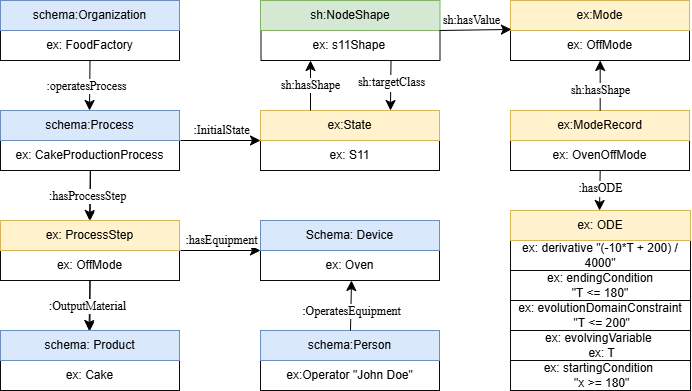

The diagram above was exported from draw.io. Its source (the exported page's mxGraphModel, read from the mxfile embedded in the PNG):
<mxGraphModel dx="305" dy="695" grid="1" gridSize="10" guides="1" tooltips="1" connect="1" arrows="1" fold="1" page="1" pageScale="1" pageWidth="850" pageHeight="1100" math="0" shadow="0">
  <root>
    <mxCell id="0" />
    <mxCell id="1" parent="0" />
    <mxCell id="QqmDVfG32s6-tMUdKg-_-1" parent="1" style="rounded=0;whiteSpace=wrap;html=1;snapToPoint=1;points=[[0.1,0],[0.2,0],[0.3,0],[0.4,0],[0.5,0],[0.6,0],[0.7,0],[0.8,0],[0.9,0],[0,0.1],[0,0.3],[0,0.5],[0,0.7],[0,0.9],[0.1,1],[0.2,1],[0.3,1],[0.4,1],[0.5,1],[0.6,1],[0.7,1],[0.8,1],[0.9,1],[1,0.1],[1,0.3],[1,0.5],[1,0.7],[1,0.9]];fillStyle=auto;fillColor=none;strokeColor=light-dark(#0a0a0a, #996500);" value="ex: derivative &quot;(-10*T + 200) / 4000&quot;" vertex="1">
      <mxGeometry height="30" width="180" x="1880" y="690" as="geometry" />
    </mxCell>
    <mxCell id="QqmDVfG32s6-tMUdKg-_-2" parent="1" style="rounded=0;whiteSpace=wrap;html=1;snapToPoint=1;points=[[0.1,0],[0.2,0],[0.3,0],[0.4,0],[0.5,0],[0.6,0],[0.7,0],[0.8,0],[0.9,0],[0,0.1],[0,0.3],[0,0.5],[0,0.7],[0,0.9],[0.1,1],[0.2,1],[0.3,1],[0.4,1],[0.5,1],[0.6,1],[0.7,1],[0.8,1],[0.9,1],[1,0.1],[1,0.3],[1,0.5],[1,0.7],[1,0.9]];fillStyle=auto;fillColor=none;strokeColor=light-dark(#0a0a0a, #996500);" value="ex: FoodFactory" vertex="1">
      <mxGeometry height="30" width="179" x="1370" y="479.9999999999999" as="geometry" />
    </mxCell>
    <mxCell id="QqmDVfG32s6-tMUdKg-_-3" parent="1" style="rounded=0;whiteSpace=wrap;html=1;snapToPoint=1;points=[[0.1,0],[0.2,0],[0.3,0],[0.4,0],[0.5,0],[0.6,0],[0.7,0],[0.8,0],[0.9,0],[0,0.1],[0,0.3],[0,0.5],[0,0.7],[0,0.9],[0.1,1],[0.2,1],[0.3,1],[0.4,1],[0.5,1],[0.6,1],[0.7,1],[0.8,1],[0.9,1],[1,0.1],[1,0.3],[1,0.5],[1,0.7],[1,0.9]];fillStyle=auto;fillColor=#dae8fc;strokeColor=#6c8ebf;" value="schema:Organization" vertex="1">
      <mxGeometry height="30" width="179" x="1370" y="450" as="geometry" />
    </mxCell>
    <mxCell id="QqmDVfG32s6-tMUdKg-_-4" edge="1" parent="1" style="endArrow=classic;html=1;endSize=8;arcSize=0;rounded=0;" value="">
      <mxGeometry height="50" relative="1" width="50" as="geometry">
        <mxPoint x="1459.5" y="510" as="sourcePoint" />
        <mxPoint x="1459" y="560" as="targetPoint" />
      </mxGeometry>
    </mxCell>
    <mxCell id="QqmDVfG32s6-tMUdKg-_-5" connectable="0" parent="QqmDVfG32s6-tMUdKg-_-4" style="edgeLabel;html=1;align=center;verticalAlign=middle;resizable=0;points=[];fontSize=12;" value="&lt;font face=&quot;Times New Roman&quot;&gt;:operatesProcess&lt;/font&gt;" vertex="1">
      <mxGeometry relative="1" x="-0.0635" y="-2" as="geometry">
        <mxPoint x="-2" y="2" as="offset" />
      </mxGeometry>
    </mxCell>
    <mxCell id="QqmDVfG32s6-tMUdKg-_-39" edge="1" parent="1" source="QqmDVfG32s6-tMUdKg-_-6" style="edgeStyle=orthogonalEdgeStyle;rounded=0;orthogonalLoop=1;jettySize=auto;html=1;" target="QqmDVfG32s6-tMUdKg-_-24" value="">
      <mxGeometry relative="1" as="geometry" />
    </mxCell>
    <mxCell id="QqmDVfG32s6-tMUdKg-_-6" parent="1" style="rounded=0;whiteSpace=wrap;html=1;snapToPoint=1;points=[[0.1,0],[0.2,0],[0.3,0],[0.4,0],[0.5,0],[0.6,0],[0.7,0],[0.8,0],[0.9,0],[0,0.1],[0,0.3],[0,0.5],[0,0.7],[0,0.9],[0.1,1],[0.2,1],[0.3,1],[0.4,1],[0.5,1],[0.6,1],[0.7,1],[0.8,1],[0.9,1],[1,0.1],[1,0.3],[1,0.5],[1,0.7],[1,0.9]];fillStyle=auto;fillColor=none;strokeColor=light-dark(#0a0a0a, #996500);" value="ex: CakeProductionProcess" vertex="1">
      <mxGeometry height="30" width="179" x="1370" y="589.9999999999999" as="geometry" />
    </mxCell>
    <mxCell id="QqmDVfG32s6-tMUdKg-_-7" parent="1" style="rounded=0;whiteSpace=wrap;html=1;snapToPoint=1;points=[[0.1,0],[0.2,0],[0.3,0],[0.4,0],[0.5,0],[0.6,0],[0.7,0],[0.8,0],[0.9,0],[0,0.1],[0,0.3],[0,0.5],[0,0.7],[0,0.9],[0.1,1],[0.2,1],[0.3,1],[0.4,1],[0.5,1],[0.6,1],[0.7,1],[0.8,1],[0.9,1],[1,0.1],[1,0.3],[1,0.5],[1,0.7],[1,0.9]];fillStyle=auto;fillColor=#dae8fc;strokeColor=#6c8ebf;" value="schema:Process" vertex="1">
      <mxGeometry height="30" width="179" x="1370" y="560" as="geometry" />
    </mxCell>
    <mxCell id="QqmDVfG32s6-tMUdKg-_-8" parent="1" style="rounded=0;whiteSpace=wrap;html=1;snapToPoint=1;points=[[0.1,0],[0.2,0],[0.3,0],[0.4,0],[0.5,0],[0.6,0],[0.7,0],[0.8,0],[0.9,0],[0,0.1],[0,0.3],[0,0.5],[0,0.7],[0,0.9],[0.1,1],[0.2,1],[0.3,1],[0.4,1],[0.5,1],[0.6,1],[0.7,1],[0.8,1],[0.9,1],[1,0.1],[1,0.3],[1,0.5],[1,0.7],[1,0.9]];fillStyle=auto;fillColor=none;strokeColor=light-dark(#0a0a0a, #996500);" value="ex:Operator &quot;John Doe&quot;" vertex="1">
      <mxGeometry height="30" width="179" x="1630" y="809.9999999999999" as="geometry" />
    </mxCell>
    <mxCell id="QqmDVfG32s6-tMUdKg-_-9" parent="1" style="rounded=0;whiteSpace=wrap;html=1;snapToPoint=1;points=[[0.1,0],[0.2,0],[0.3,0],[0.4,0],[0.5,0],[0.6,0],[0.7,0],[0.8,0],[0.9,0],[0,0.1],[0,0.3],[0,0.5],[0,0.7],[0,0.9],[0.1,1],[0.2,1],[0.3,1],[0.4,1],[0.5,1],[0.6,1],[0.7,1],[0.8,1],[0.9,1],[1,0.1],[1,0.3],[1,0.5],[1,0.7],[1,0.9]];fillStyle=auto;fillColor=#dae8fc;strokeColor=#6c8ebf;" value="schema:Person" vertex="1">
      <mxGeometry height="30" width="179" x="1630" y="780" as="geometry" />
    </mxCell>
    <mxCell id="QqmDVfG32s6-tMUdKg-_-10" parent="1" style="rounded=0;whiteSpace=wrap;html=1;snapToPoint=1;points=[[0.1,0],[0.2,0],[0.3,0],[0.4,0],[0.5,0],[0.6,0],[0.7,0],[0.8,0],[0.9,0],[0,0.1],[0,0.3],[0,0.5],[0,0.7],[0,0.9],[0.1,1],[0.2,1],[0.3,1],[0.4,1],[0.5,1],[0.6,1],[0.7,1],[0.8,1],[0.9,1],[1,0.1],[1,0.3],[1,0.5],[1,0.7],[1,0.9]];fillStyle=auto;fillColor=none;strokeColor=light-dark(#0a0a0a, #996500);" value="ex: S11" vertex="1">
      <mxGeometry height="30" width="179" x="1630" y="589.9999999999999" as="geometry" />
    </mxCell>
    <mxCell id="QqmDVfG32s6-tMUdKg-_-11" parent="1" style="rounded=0;whiteSpace=wrap;html=1;snapToPoint=1;points=[[0.1,0],[0.2,0],[0.3,0],[0.4,0],[0.5,0],[0.6,0],[0.7,0],[0.8,0],[0.9,0],[0,0.1],[0,0.3],[0,0.5],[0,0.7],[0,0.9],[0.1,1],[0.2,1],[0.3,1],[0.4,1],[0.5,1],[0.6,1],[0.7,1],[0.8,1],[0.9,1],[1,0.1],[1,0.3],[1,0.5],[1,0.7],[1,0.9]];fillStyle=auto;fillColor=#fff2cc;strokeColor=#d6b656;" value="ex:State" vertex="1">
      <mxGeometry height="30" width="179" x="1630" y="560" as="geometry" />
    </mxCell>
    <mxCell id="QqmDVfG32s6-tMUdKg-_-12" parent="1" style="rounded=0;whiteSpace=wrap;html=1;snapToPoint=1;points=[[0.1,0],[0.2,0],[0.3,0],[0.4,0],[0.5,0],[0.6,0],[0.7,0],[0.8,0],[0.9,0],[0,0.1],[0,0.3],[0,0.5],[0,0.7],[0,0.9],[0.1,1],[0.2,1],[0.3,1],[0.4,1],[0.5,1],[0.6,1],[0.7,1],[0.8,1],[0.9,1],[1,0.1],[1,0.3],[1,0.5],[1,0.7],[1,0.9]];fillStyle=auto;fillColor=none;strokeColor=light-dark(#0a0a0a, #996500);" value="ex: s11Shape&amp;nbsp;" vertex="1">
      <mxGeometry height="30" width="179" x="1630.5" y="479.9999999999999" as="geometry" />
    </mxCell>
    <mxCell id="QqmDVfG32s6-tMUdKg-_-13" parent="1" style="rounded=0;whiteSpace=wrap;html=1;snapToPoint=1;points=[[0.1,0],[0.2,0],[0.3,0],[0.4,0],[0.5,0],[0.6,0],[0.7,0],[0.8,0],[0.9,0],[0,0.1],[0,0.3],[0,0.5],[0,0.7],[0,0.9],[0.1,1],[0.2,1],[0.3,1],[0.4,1],[0.5,1],[0.6,1],[0.7,1],[0.8,1],[0.9,1],[1,0.1],[1,0.3],[1,0.5],[1,0.7],[1,0.9]];fillStyle=auto;fillColor=#d5e8d4;strokeColor=#82b366;" value="sh:NodeShape" vertex="1">
      <mxGeometry height="30" width="179.5" x="1630" y="450" as="geometry" />
    </mxCell>
    <mxCell id="QqmDVfG32s6-tMUdKg-_-14" parent="1" style="rounded=0;whiteSpace=wrap;html=1;snapToPoint=1;points=[[0.1,0],[0.2,0],[0.3,0],[0.4,0],[0.5,0],[0.6,0],[0.7,0],[0.8,0],[0.9,0],[0,0.1],[0,0.3],[0,0.5],[0,0.7],[0,0.9],[0.1,1],[0.2,1],[0.3,1],[0.4,1],[0.5,1],[0.6,1],[0.7,1],[0.8,1],[0.9,1],[1,0.1],[1,0.3],[1,0.5],[1,0.7],[1,0.9]];fillStyle=auto;fillColor=none;strokeColor=light-dark(#0a0a0a, #996500);" value="ex: OffMode" vertex="1">
      <mxGeometry height="30" width="179" x="1880" y="480" as="geometry" />
    </mxCell>
    <mxCell id="QqmDVfG32s6-tMUdKg-_-15" parent="1" style="rounded=0;whiteSpace=wrap;html=1;snapToPoint=1;points=[[0.1,0],[0.2,0],[0.3,0],[0.4,0],[0.5,0],[0.6,0],[0.7,0],[0.8,0],[0.9,0],[0,0.1],[0,0.3],[0,0.5],[0,0.7],[0,0.9],[0.1,1],[0.2,1],[0.3,1],[0.4,1],[0.5,1],[0.6,1],[0.7,1],[0.8,1],[0.9,1],[1,0.1],[1,0.3],[1,0.5],[1,0.7],[1,0.9]];fillStyle=auto;fillColor=#fff2cc;strokeColor=#d6b656;" value="ex:Mode" vertex="1">
      <mxGeometry height="30" width="179" x="1880" y="450" as="geometry" />
    </mxCell>
    <mxCell id="QqmDVfG32s6-tMUdKg-_-16" parent="1" style="rounded=0;whiteSpace=wrap;html=1;snapToPoint=1;points=[[0.1,0],[0.2,0],[0.3,0],[0.4,0],[0.5,0],[0.6,0],[0.7,0],[0.8,0],[0.9,0],[0,0.1],[0,0.3],[0,0.5],[0,0.7],[0,0.9],[0.1,1],[0.2,1],[0.3,1],[0.4,1],[0.5,1],[0.6,1],[0.7,1],[0.8,1],[0.9,1],[1,0.1],[1,0.3],[1,0.5],[1,0.7],[1,0.9]];fillStyle=auto;fillColor=none;strokeColor=light-dark(#0a0a0a, #996500);" value="ex:&amp;nbsp;OvenOffMode" vertex="1">
      <mxGeometry height="30" width="179" x="1880" y="589.9999999999999" as="geometry" />
    </mxCell>
    <mxCell id="QqmDVfG32s6-tMUdKg-_-17" parent="1" style="rounded=0;whiteSpace=wrap;html=1;snapToPoint=1;points=[[0.1,0],[0.2,0],[0.3,0],[0.4,0],[0.5,0],[0.6,0],[0.7,0],[0.8,0],[0.9,0],[0,0.1],[0,0.3],[0,0.5],[0,0.7],[0,0.9],[0.1,1],[0.2,1],[0.3,1],[0.4,1],[0.5,1],[0.6,1],[0.7,1],[0.8,1],[0.9,1],[1,0.1],[1,0.3],[1,0.5],[1,0.7],[1,0.9]];fillStyle=auto;fillColor=#fff2cc;strokeColor=#d6b656;" value="ex:ModeRecord" vertex="1">
      <mxGeometry height="30" width="179" x="1880" y="560" as="geometry" />
    </mxCell>
    <mxCell id="QqmDVfG32s6-tMUdKg-_-18" parent="1" style="rounded=0;whiteSpace=wrap;html=1;snapToPoint=1;points=[[0.1,0],[0.2,0],[0.3,0],[0.4,0],[0.5,0],[0.6,0],[0.7,0],[0.8,0],[0.9,0],[0,0.1],[0,0.3],[0,0.5],[0,0.7],[0,0.9],[0.1,1],[0.2,1],[0.3,1],[0.4,1],[0.5,1],[0.6,1],[0.7,1],[0.8,1],[0.9,1],[1,0.1],[1,0.3],[1,0.5],[1,0.7],[1,0.9]];fillStyle=auto;fillColor=#fff2cc;strokeColor=#d6b656;" value="ex: ODE" vertex="1">
      <mxGeometry height="30" width="180" x="1880" y="660" as="geometry" />
    </mxCell>
    <mxCell id="QqmDVfG32s6-tMUdKg-_-19" parent="1" style="rounded=0;whiteSpace=wrap;html=1;snapToPoint=1;points=[[0.1,0],[0.2,0],[0.3,0],[0.4,0],[0.5,0],[0.6,0],[0.7,0],[0.8,0],[0.9,0],[0,0.1],[0,0.3],[0,0.5],[0,0.7],[0,0.9],[0.1,1],[0.2,1],[0.3,1],[0.4,1],[0.5,1],[0.6,1],[0.7,1],[0.8,1],[0.9,1],[1,0.1],[1,0.3],[1,0.5],[1,0.7],[1,0.9]];fillStyle=auto;fillColor=none;strokeColor=light-dark(#0a0a0a, #996500);" value="ex: Cake" vertex="1">
      <mxGeometry height="30" width="179" x="1370" y="810" as="geometry" />
    </mxCell>
    <mxCell id="QqmDVfG32s6-tMUdKg-_-20" parent="1" style="rounded=0;whiteSpace=wrap;html=1;snapToPoint=1;points=[[0.1,0],[0.2,0],[0.3,0],[0.4,0],[0.5,0],[0.6,0],[0.7,0],[0.8,0],[0.9,0],[0,0.1],[0,0.3],[0,0.5],[0,0.7],[0,0.9],[0.1,1],[0.2,1],[0.3,1],[0.4,1],[0.5,1],[0.6,1],[0.7,1],[0.8,1],[0.9,1],[1,0.1],[1,0.3],[1,0.5],[1,0.7],[1,0.9]];fillStyle=auto;fillColor=#dae8fc;strokeColor=#6c8ebf;" value="schema: Product" vertex="1">
      <mxGeometry height="30" width="179" x="1370" y="780" as="geometry" />
    </mxCell>
    <mxCell id="QqmDVfG32s6-tMUdKg-_-21" parent="1" style="rounded=0;whiteSpace=wrap;html=1;snapToPoint=1;points=[[0.1,0],[0.2,0],[0.3,0],[0.4,0],[0.5,0],[0.6,0],[0.7,0],[0.8,0],[0.9,0],[0,0.1],[0,0.3],[0,0.5],[0,0.7],[0,0.9],[0.1,1],[0.2,1],[0.3,1],[0.4,1],[0.5,1],[0.6,1],[0.7,1],[0.8,1],[0.9,1],[1,0.1],[1,0.3],[1,0.5],[1,0.7],[1,0.9]];fillStyle=auto;fillColor=none;strokeColor=light-dark(#0a0a0a, #996500);" value="ex: Oven" vertex="1">
      <mxGeometry height="30" width="179" x="1630" y="700" as="geometry" />
    </mxCell>
    <mxCell id="QqmDVfG32s6-tMUdKg-_-22" parent="1" style="rounded=0;whiteSpace=wrap;html=1;snapToPoint=1;points=[[0.1,0],[0.2,0],[0.3,0],[0.4,0],[0.5,0],[0.6,0],[0.7,0],[0.8,0],[0.9,0],[0,0.1],[0,0.3],[0,0.5],[0,0.7],[0,0.9],[0.1,1],[0.2,1],[0.3,1],[0.4,1],[0.5,1],[0.6,1],[0.7,1],[0.8,1],[0.9,1],[1,0.1],[1,0.3],[1,0.5],[1,0.7],[1,0.9]];fillStyle=auto;fillColor=#dae8fc;strokeColor=#6c8ebf;" value="Schema: Device" vertex="1">
      <mxGeometry height="30" width="179" x="1630" y="670" as="geometry" />
    </mxCell>
    <mxCell id="QqmDVfG32s6-tMUdKg-_-23" parent="1" style="rounded=0;whiteSpace=wrap;html=1;snapToPoint=1;points=[[0.1,0],[0.2,0],[0.3,0],[0.4,0],[0.5,0],[0.6,0],[0.7,0],[0.8,0],[0.9,0],[0,0.1],[0,0.3],[0,0.5],[0,0.7],[0,0.9],[0.1,1],[0.2,1],[0.3,1],[0.4,1],[0.5,1],[0.6,1],[0.7,1],[0.8,1],[0.9,1],[1,0.1],[1,0.3],[1,0.5],[1,0.7],[1,0.9]];fillStyle=auto;fillColor=none;strokeColor=light-dark(#0a0a0a, #996500);" value="ex: OffMode" vertex="1">
      <mxGeometry height="30" width="179" x="1370" y="700" as="geometry" />
    </mxCell>
    <mxCell id="QqmDVfG32s6-tMUdKg-_-24" parent="1" style="rounded=0;whiteSpace=wrap;html=1;snapToPoint=1;points=[[0.1,0],[0.2,0],[0.3,0],[0.4,0],[0.5,0],[0.6,0],[0.7,0],[0.8,0],[0.9,0],[0,0.1],[0,0.3],[0,0.5],[0,0.7],[0,0.9],[0.1,1],[0.2,1],[0.3,1],[0.4,1],[0.5,1],[0.6,1],[0.7,1],[0.8,1],[0.9,1],[1,0.1],[1,0.3],[1,0.5],[1,0.7],[1,0.9]];fillStyle=auto;fillColor=#fff2cc;strokeColor=#d6b656;" value="ex: ProcessStep" vertex="1">
      <mxGeometry height="30" width="179" x="1370" y="670" as="geometry" />
    </mxCell>
    <mxCell id="QqmDVfG32s6-tMUdKg-_-25" parent="1" style="rounded=0;whiteSpace=wrap;html=1;snapToPoint=1;points=[[0.1,0],[0.2,0],[0.3,0],[0.4,0],[0.5,0],[0.6,0],[0.7,0],[0.8,0],[0.9,0],[0,0.1],[0,0.3],[0,0.5],[0,0.7],[0,0.9],[0.1,1],[0.2,1],[0.3,1],[0.4,1],[0.5,1],[0.6,1],[0.7,1],[0.8,1],[0.9,1],[1,0.1],[1,0.3],[1,0.5],[1,0.7],[1,0.9]];fillStyle=auto;fillColor=none;strokeColor=light-dark(#0a0a0a, #996500);" value="ex: endingCondition&lt;div&gt;&quot;T &amp;lt;= 180&quot;&lt;/div&gt;" vertex="1">
      <mxGeometry height="30" width="180" x="1880" y="720" as="geometry" />
    </mxCell>
    <mxCell id="QqmDVfG32s6-tMUdKg-_-26" parent="1" style="rounded=0;whiteSpace=wrap;html=1;snapToPoint=1;points=[[0.1,0],[0.2,0],[0.3,0],[0.4,0],[0.5,0],[0.6,0],[0.7,0],[0.8,0],[0.9,0],[0,0.1],[0,0.3],[0,0.5],[0,0.7],[0,0.9],[0.1,1],[0.2,1],[0.3,1],[0.4,1],[0.5,1],[0.6,1],[0.7,1],[0.8,1],[0.9,1],[1,0.1],[1,0.3],[1,0.5],[1,0.7],[1,0.9]];fillStyle=auto;fillColor=none;strokeColor=light-dark(#0a0a0a, #996500);" value="ex:&amp;nbsp;evolutionDomainConstraint&lt;div&gt;&amp;nbsp;&quot;T &amp;lt;= 200&quot;&lt;/div&gt;" vertex="1">
      <mxGeometry height="30" width="180" x="1880" y="750" as="geometry" />
    </mxCell>
    <mxCell id="QqmDVfG32s6-tMUdKg-_-27" parent="1" style="rounded=0;whiteSpace=wrap;html=1;snapToPoint=1;points=[[0.1,0],[0.2,0],[0.3,0],[0.4,0],[0.5,0],[0.6,0],[0.7,0],[0.8,0],[0.9,0],[0,0.1],[0,0.3],[0,0.5],[0,0.7],[0,0.9],[0.1,1],[0.2,1],[0.3,1],[0.4,1],[0.5,1],[0.6,1],[0.7,1],[0.8,1],[0.9,1],[1,0.1],[1,0.3],[1,0.5],[1,0.7],[1,0.9]];fillStyle=auto;fillColor=none;strokeColor=light-dark(#0a0a0a, #996500);" value="ex:&amp;nbsp;evolvingVariable&amp;nbsp;&lt;div&gt;&amp;nbsp;ex: T&lt;/div&gt;" vertex="1">
      <mxGeometry height="30" width="180" x="1880" y="780" as="geometry" />
    </mxCell>
    <mxCell id="QqmDVfG32s6-tMUdKg-_-28" parent="1" style="rounded=0;whiteSpace=wrap;html=1;snapToPoint=1;points=[[0.1,0],[0.2,0],[0.3,0],[0.4,0],[0.5,0],[0.6,0],[0.7,0],[0.8,0],[0.9,0],[0,0.1],[0,0.3],[0,0.5],[0,0.7],[0,0.9],[0.1,1],[0.2,1],[0.3,1],[0.4,1],[0.5,1],[0.6,1],[0.7,1],[0.8,1],[0.9,1],[1,0.1],[1,0.3],[1,0.5],[1,0.7],[1,0.9]];fillStyle=auto;fillColor=none;strokeColor=light-dark(#0a0a0a, #996500);" value="ex:&amp;nbsp;startingCondition&amp;nbsp;&lt;div&gt;&amp;nbsp;&quot;x &amp;gt;= 180&quot;&lt;/div&gt;" vertex="1">
      <mxGeometry height="30" width="180" x="1880" y="810" as="geometry" />
    </mxCell>
    <mxCell id="QqmDVfG32s6-tMUdKg-_-29" edge="1" parent="1" style="endArrow=classic;html=1;endSize=8;arcSize=0;rounded=0;" value="">
      <mxGeometry height="50" relative="1" width="50" as="geometry">
        <mxPoint x="1460" y="620" as="sourcePoint" />
        <mxPoint x="1459" y="670" as="targetPoint" />
      </mxGeometry>
    </mxCell>
    <mxCell id="QqmDVfG32s6-tMUdKg-_-30" connectable="0" parent="QqmDVfG32s6-tMUdKg-_-29" style="text;html=1;align=center;verticalAlign=middle;resizable=0;points=[];labelBackgroundColor=#ffffff;" value="&lt;div&gt;&lt;font face=&quot;Times New Roman&quot;&gt;:hasProcessStep&amp;nbsp;&amp;nbsp;&lt;/font&gt;&lt;/div&gt;" vertex="1">
      <mxGeometry relative="1" x="-0.1269" as="geometry">
        <mxPoint y="4" as="offset" />
      </mxGeometry>
    </mxCell>
    <mxCell id="QqmDVfG32s6-tMUdKg-_-31" edge="1" parent="1" style="endArrow=classic;html=1;endSize=8;arcSize=0;rounded=0;" value="">
      <mxGeometry height="50" relative="1" width="50" as="geometry">
        <mxPoint x="1720" y="780" as="sourcePoint" />
        <mxPoint x="1721" y="730" as="targetPoint" />
      </mxGeometry>
    </mxCell>
    <mxCell id="QqmDVfG32s6-tMUdKg-_-32" connectable="0" parent="QqmDVfG32s6-tMUdKg-_-31" style="text;html=1;align=center;verticalAlign=middle;resizable=0;points=[];labelBackgroundColor=#ffffff;" value="&lt;font face=&quot;Times New Roman&quot;&gt;:OperatesEquipment&lt;/font&gt;" vertex="1">
      <mxGeometry relative="1" x="-0.1269" as="geometry">
        <mxPoint y="2" as="offset" />
      </mxGeometry>
    </mxCell>
    <mxCell id="QqmDVfG32s6-tMUdKg-_-35" edge="1" parent="1" style="endArrow=classic;html=1;endSize=8;arcSize=0;rounded=0;entryX=0.726;entryY=0;entryDx=0;entryDy=0;entryPerimeter=0;" target="QqmDVfG32s6-tMUdKg-_-11" value="c">
      <mxGeometry height="50" relative="1" width="50" as="geometry">
        <mxPoint x="1760.5" y="510" as="sourcePoint" />
        <mxPoint x="1760" y="550" as="targetPoint" />
      </mxGeometry>
    </mxCell>
    <mxCell id="QqmDVfG32s6-tMUdKg-_-36" connectable="0" parent="QqmDVfG32s6-tMUdKg-_-35" style="text;html=1;align=center;verticalAlign=middle;resizable=0;points=[];labelBackgroundColor=#ffffff;" value="&lt;div&gt;&lt;font face=&quot;Times New Roman&quot;&gt;sh:targetClass&lt;/font&gt;&lt;br&gt;&lt;/div&gt;" vertex="1">
      <mxGeometry relative="1" x="-0.1269" as="geometry">
        <mxPoint as="offset" />
      </mxGeometry>
    </mxCell>
    <mxCell id="QqmDVfG32s6-tMUdKg-_-37" edge="1" parent="1" style="endArrow=classic;html=1;endSize=8;arcSize=0;rounded=0;" value="&lt;font face=&quot;Times New Roman&quot; style=&quot;font-size: 12px;&quot;&gt;sh:hasShape&lt;/font&gt;">
      <mxGeometry height="50" relative="1" width="50" as="geometry">
        <mxPoint x="1680" y="560" as="sourcePoint" />
        <mxPoint x="1680" y="510" as="targetPoint" />
      </mxGeometry>
    </mxCell>
    <mxCell id="QqmDVfG32s6-tMUdKg-_-40" edge="1" parent="1" style="edgeStyle=orthogonalEdgeStyle;rounded=0;orthogonalLoop=1;jettySize=auto;html=1;" value="">
      <mxGeometry relative="1" as="geometry">
        <mxPoint x="1459.5" y="730" as="sourcePoint" />
        <mxPoint x="1459.5" y="780" as="targetPoint" />
      </mxGeometry>
    </mxCell>
    <mxCell id="QqmDVfG32s6-tMUdKg-_-41" edge="1" parent="1" style="endArrow=classic;html=1;endSize=8;arcSize=0;rounded=0;" value="">
      <mxGeometry height="50" relative="1" width="50" as="geometry">
        <mxPoint x="1459.5" y="730" as="sourcePoint" />
        <mxPoint x="1458.5" y="780" as="targetPoint" />
      </mxGeometry>
    </mxCell>
    <mxCell id="QqmDVfG32s6-tMUdKg-_-42" connectable="0" parent="QqmDVfG32s6-tMUdKg-_-41" style="text;html=1;align=center;verticalAlign=middle;resizable=0;points=[];labelBackgroundColor=#ffffff;" value="&lt;div&gt;&lt;font face=&quot;Times New Roman&quot; style=&quot;font-size: 12px;&quot;&gt;:OutputMaterial&amp;nbsp;&amp;nbsp;&lt;/font&gt;&lt;/div&gt;" vertex="1">
      <mxGeometry relative="1" x="-0.1269" as="geometry">
        <mxPoint y="4" as="offset" />
      </mxGeometry>
    </mxCell>
    <mxCell id="QqmDVfG32s6-tMUdKg-_-49" edge="1" parent="1" style="endArrow=classic;html=1;endSize=8;arcSize=0;rounded=0;" value="">
      <mxGeometry height="50" relative="1" width="50" as="geometry">
        <mxPoint x="1550" y="700" as="sourcePoint" />
        <mxPoint x="1630" y="700" as="targetPoint" />
      </mxGeometry>
    </mxCell>
    <mxCell id="QqmDVfG32s6-tMUdKg-_-50" connectable="0" parent="QqmDVfG32s6-tMUdKg-_-49" style="text;html=1;align=center;verticalAlign=middle;resizable=0;points=[];labelBackgroundColor=#ffffff;" value="&lt;div&gt;&lt;font face=&quot;Times New Roman&quot;&gt;:hasEquipment&lt;/font&gt;&lt;/div&gt;" vertex="1">
      <mxGeometry relative="1" x="-0.1269" as="geometry">
        <mxPoint x="5" y="-10" as="offset" />
      </mxGeometry>
    </mxCell>
    <mxCell id="QqmDVfG32s6-tMUdKg-_-51" edge="1" parent="1" style="endArrow=classic;html=1;endSize=8;arcSize=0;rounded=0;" value="">
      <mxGeometry height="50" relative="1" width="50" as="geometry">
        <mxPoint x="1550" y="590" as="sourcePoint" />
        <mxPoint x="1630" y="590" as="targetPoint" />
      </mxGeometry>
    </mxCell>
    <mxCell id="QqmDVfG32s6-tMUdKg-_-52" connectable="0" parent="QqmDVfG32s6-tMUdKg-_-51" style="text;html=1;align=center;verticalAlign=middle;resizable=0;points=[];labelBackgroundColor=#ffffff;" value="&lt;div&gt;&lt;font face=&quot;Times New Roman&quot;&gt;:InitialState&lt;/font&gt;&lt;/div&gt;" vertex="1">
      <mxGeometry relative="1" x="-0.1269" as="geometry">
        <mxPoint x="5" y="-10" as="offset" />
      </mxGeometry>
    </mxCell>
    <mxCell id="QqmDVfG32s6-tMUdKg-_-57" edge="1" parent="1" style="endArrow=classic;html=1;endSize=8;arcSize=0;rounded=0;entryX=0.005;entryY=-0.035;entryDx=0;entryDy=0;entryPerimeter=0;" target="QqmDVfG32s6-tMUdKg-_-14" value="">
      <mxGeometry height="50" relative="1" width="50" as="geometry">
        <mxPoint x="1809" y="480" as="sourcePoint" />
        <mxPoint x="1870" y="480" as="targetPoint" />
      </mxGeometry>
    </mxCell>
    <mxCell id="QqmDVfG32s6-tMUdKg-_-58" connectable="0" parent="QqmDVfG32s6-tMUdKg-_-57" style="text;html=1;align=center;verticalAlign=middle;resizable=0;points=[];labelBackgroundColor=#ffffff;" value="&lt;font face=&quot;Times New Roman&quot;&gt;sh:hasValue&lt;/font&gt;" vertex="1">
      <mxGeometry relative="1" x="-0.1269" as="geometry">
        <mxPoint y="-10" as="offset" />
      </mxGeometry>
    </mxCell>
    <mxCell id="QqmDVfG32s6-tMUdKg-_-59" edge="1" parent="1" style="endArrow=classic;html=1;endSize=8;arcSize=0;rounded=0;" value="c">
      <mxGeometry height="50" relative="1" width="50" as="geometry">
        <mxPoint x="1969.68" y="620" as="sourcePoint" />
        <mxPoint x="1969" y="660" as="targetPoint" />
      </mxGeometry>
    </mxCell>
    <mxCell id="QqmDVfG32s6-tMUdKg-_-60" connectable="0" parent="QqmDVfG32s6-tMUdKg-_-59" style="text;html=1;align=center;verticalAlign=middle;resizable=0;points=[];labelBackgroundColor=#ffffff;" value="&lt;div&gt;&lt;font face=&quot;Times New Roman&quot;&gt;:hasODE&lt;/font&gt;&lt;/div&gt;" vertex="1">
      <mxGeometry relative="1" x="-0.1269" as="geometry">
        <mxPoint as="offset" />
      </mxGeometry>
    </mxCell>
    <mxCell id="QqmDVfG32s6-tMUdKg-_-62" edge="1" parent="1" style="endArrow=classic;html=1;endSize=8;arcSize=0;rounded=0;" value="&lt;font face=&quot;Times New Roman&quot; style=&quot;font-size: 12px;&quot;&gt;sh:hasShape&lt;/font&gt;">
      <mxGeometry height="50" relative="1" width="50" x="-0.2" as="geometry">
        <mxPoint as="offset" />
        <mxPoint x="1969.68" y="560" as="sourcePoint" />
        <mxPoint x="1969.68" y="510" as="targetPoint" />
      </mxGeometry>
    </mxCell>
  </root>
</mxGraphModel>